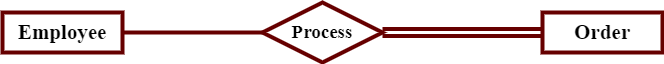

The diagram above was exported from draw.io. Its source (the exported page's mxGraphModel, read from the mxfile embedded in the PNG):
<mxGraphModel dx="868" dy="563" grid="1" gridSize="10" guides="1" tooltips="1" connect="1" arrows="1" fold="1" page="1" pageScale="1" pageWidth="850" pageHeight="1100" math="0" shadow="0">
  <root>
    <mxCell id="0" />
    <mxCell id="1" parent="0" />
    <mxCell id="kx33jP3QHUa9zg0eXjeU-1" value="&lt;font size=&quot;1&quot; face=&quot;Times New Roman&quot; style=&quot;&quot;&gt;&lt;b style=&quot;font-size: 20px;&quot;&gt;Order&lt;/b&gt;&lt;/font&gt;" style="whiteSpace=wrap;html=1;align=center;strokeWidth=4;strokeColor=#660000;" parent="1" vertex="1">
      <mxGeometry x="20" y="200" width="120" height="40" as="geometry" />
    </mxCell>
    <mxCell id="kx33jP3QHUa9zg0eXjeU-2" value="&lt;b style=&quot;&quot;&gt;&lt;font style=&quot;font-size: 20px;&quot; face=&quot;Times New Roman&quot;&gt;Order Detail&lt;/font&gt;&lt;/b&gt;" style="whiteSpace=wrap;html=1;align=center;strokeWidth=4;strokeColor=#660000;" parent="1" vertex="1">
      <mxGeometry x="560" y="200" width="120" height="40" as="geometry" />
    </mxCell>
    <mxCell id="kx33jP3QHUa9zg0eXjeU-5" value="&lt;font style=&quot;font-size: 20px;&quot; face=&quot;Times New Roman&quot;&gt;&lt;b&gt;Has&lt;/b&gt;&lt;/font&gt;" style="shape=rhombus;perimeter=rhombusPerimeter;whiteSpace=wrap;html=1;align=center;fontSize=18;strokeWidth=4;strokeColor=#660000;" parent="1" vertex="1">
      <mxGeometry x="310" y="190" width="120" height="60" as="geometry" />
    </mxCell>
    <mxCell id="72yzcATrdL7mXxZ6mGAL-1" value="" style="shape=link;html=1;rounded=0;strokeWidth=4;exitX=1;exitY=0.5;exitDx=0;exitDy=0;entryX=0;entryY=0.5;entryDx=0;entryDy=0;strokeColor=#660000;" parent="1" source="kx33jP3QHUa9zg0eXjeU-1" target="kx33jP3QHUa9zg0eXjeU-5" edge="1">
      <mxGeometry relative="1" as="geometry">
        <mxPoint x="440" y="320" as="sourcePoint" />
        <mxPoint x="600" y="320" as="targetPoint" />
      </mxGeometry>
    </mxCell>
    <mxCell id="72yzcATrdL7mXxZ6mGAL-2" value="" style="shape=link;html=1;rounded=0;strokeWidth=4;exitX=1;exitY=0.5;exitDx=0;exitDy=0;entryX=0;entryY=0.5;entryDx=0;entryDy=0;strokeColor=#660000;" parent="1" source="kx33jP3QHUa9zg0eXjeU-5" target="kx33jP3QHUa9zg0eXjeU-2" edge="1">
      <mxGeometry relative="1" as="geometry">
        <mxPoint x="450" y="330" as="sourcePoint" />
        <mxPoint x="610" y="330" as="targetPoint" />
      </mxGeometry>
    </mxCell>
  </root>
</mxGraphModel>